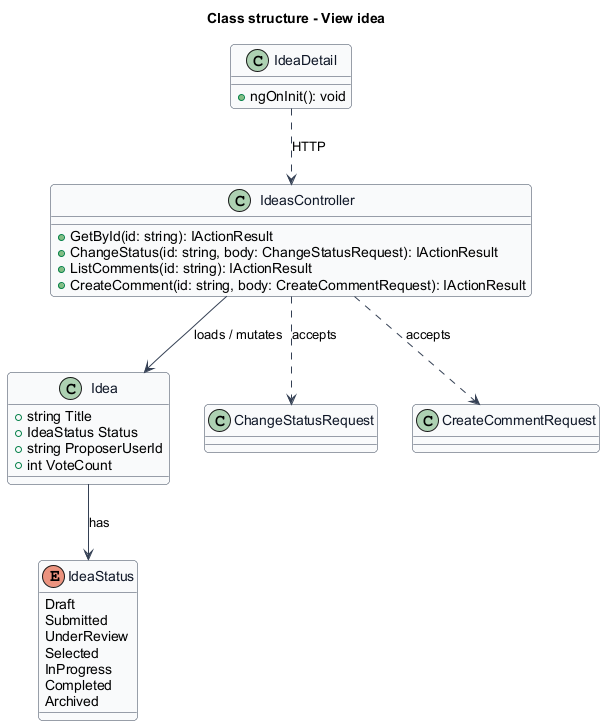

The diagram above was rendered by PlantUML. Its source (embedded in the PNG):
@startuml
skinparam backgroundColor #FFFFFF
skinparam shadowing false
skinparam roundcorner 8
skinparam defaultFontName Arial
skinparam ArrowColor #344054
skinparam class {
  BorderColor #344054
  FontColor #101828
  BackgroundColor #F9FAFB
}
title Class structure - View idea
enum IdeaStatus {
  Draft
  Submitted
  UnderReview
  Selected
  InProgress
  Completed
  Archived
}
class Idea {
  +string Title
  +IdeaStatus Status
  +string ProposerUserId
  +int VoteCount
}
class IdeasController {
  +GetById(id: string): IActionResult
  +ChangeStatus(id: string, body: ChangeStatusRequest): IActionResult
  +ListComments(id: string): IActionResult
  +CreateComment(id: string, body: CreateCommentRequest): IActionResult
}
class ChangeStatusRequest
class CreateCommentRequest
class IdeaDetail {
  +ngOnInit(): void
}
IdeaDetail ..> IdeasController : HTTP
IdeasController ..> ChangeStatusRequest : accepts
IdeasController ..> CreateCommentRequest : accepts
IdeasController --> Idea : loads / mutates
Idea --> IdeaStatus : has
@enduml